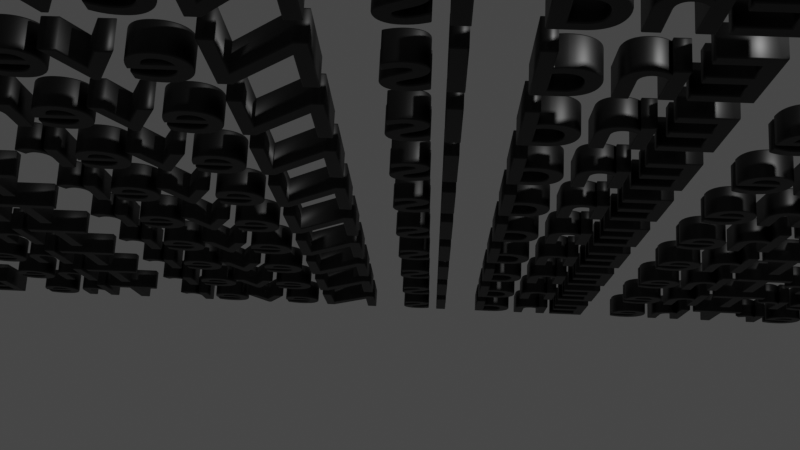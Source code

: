# Source: texts.blend  (saved by Blender 3.2.14; exported with 4.5.12 LTS)
import bpy
from mathutils import Matrix  # noqa: F401  (used for matrix-valued properties, if any)

bpy.ops.wm.read_factory_settings(use_empty=True)
scene = bpy.context.scene
scene.name = 'Scene'

# ---- collections
col_collection = bpy.data.collections.new('Collection'); scene.collection.children.link(col_collection)

# ---- materials (node trees are filled in below, after node groups)
mat_material_001 = bpy.data.materials.new('Material.001')
mat_material_001.use_transparent_shadow = False

# ---- material node trees
mat_material_001.use_nodes = True; mat_material_001.node_tree.nodes.clear()
_N = mat_material_001.node_tree.nodes; _L = mat_material_001.node_tree.links
n0 = _N.new('ShaderNodeOutputMaterial'); n0.name = 'Material Output'; n0.location = (300, 300)
n1 = _N.new('ShaderNodeBsdfPrincipled'); n1.name = 'Principled BSDF'; n1.location = (10, 300)
n1.distribution = 'GGX'
n1.subsurface_method = 'RANDOM_WALK_SKIN'
n1.inputs[0].default_value = (0.0, 0.0, 0.0, 1.0)
n1.inputs[3].default_value = 1.45
n1.inputs[27].default_value = (0.0, 0.0, 0.0, 1.0)
n1.inputs[28].default_value = 30.0
_L.new(n1.outputs[0], n0.inputs[0])
n0.is_active_output = True

# ---- world
world_world = bpy.data.worlds.new('World'); scene.world = world_world
world_world.use_nodes = True; world_world.node_tree.nodes.clear()
_N = world_world.node_tree.nodes; _L = world_world.node_tree.links
n0 = _N.new('ShaderNodeOutputWorld'); n0.name = 'World Output'; n0.location = (300, 300)
n1 = _N.new('ShaderNodeBackground'); n1.name = 'Background'; n1.location = (10, 300)
n1.inputs[0].default_value = (0.05088, 0.05088, 0.05088, 1.0)
_L.new(n1.outputs[0], n0.inputs[0])
n0.is_active_output = True
world_world.color = (0.05088, 0.05088, 0.05088)
world_world.use_sun_shadow = False
world_world.sun_shadow_jitter_overblur = 0.0

# ---- cameras
cam_camera = bpy.data.cameras.new('Camera')
cam_camera.clip_end = 100.0
cam_camera.ortho_scale = 7.314

# ---- lights
light_light = bpy.data.lights.new('Light', 'POINT')
light_light.transmission_factor = 0.0
light_light.energy = 1000.0
light_light.shadow_soft_size = 0.1
light_light.shadow_maximum_resolution = 0.006
light_light.use_absolute_resolution = True

# ---- curves / text
txt_text = bpy.data.curves.new('Text', 'FONT')
txt_text.dimensions = '2D'
txt_text.body = 'The End Is Never The End Is Never The End Is Never The End Is Never\nThe End Is Never The End Is NeverThe End Is Never The End Is Never\nThe End Is Never The End Is NeverThe End Is Never The End Is Never\nThe End Is Never The End Is NeverThe End Is Never The End Is Never\nThe End Is Never The End Is NeverThe End Is Never The End Is Never\nThe End Is Never The End Is NeverThe End Is Never The End Is Never\nThe End Is Never The End Is NeverThe End Is Never The End Is Never\nThe End Is Never The End Is NeverThe End Is Never The End Is Never\nThe End Is Never The End Is NeverThe End Is Never The End Is Never\nThe End Is Never The End Is NeverThe End Is Never The End Is Never\nThe End Is Never The End Is NeverThe End Is Never The End Is Never\nThe End Is Never The End Is NeverThe End Is Never The End Is Never'
txt_text.materials.append(mat_material_001)
txt_text.bevel_resolution = 2
txt_text.extrude = 0.1
txt_text.bevel_depth = 0.01
txt_text.align_x = 'CENTER'
txt_text.align_y = 'CENTER'
txt_text.active_textbox = 2
arm_armature = bpy.data.armatures.new('Armature')  # bones are not reproduced

# ---- objects
ob_light = bpy.data.objects.new('Light', light_light)
ob_camera = bpy.data.objects.new('Camera', cam_camera)
ob_text = bpy.data.objects.new('Text', txt_text)
ob_armature = bpy.data.objects.new('Armature', arm_armature)

# ---- transforms, parenting, visibility, modifiers, constraints
ob_light.location = (4.076, 1.005, 5.904)
ob_light.rotation_euler = (0.6503, 0.05522, 1.866)
ob_light.lock_rotations_4d = False
ob_light.empty_display_type = 'ARROWS'
ob_light.color = (0.0, 0.0, 0.0, 0.0)
ob_light.lineart.crease_threshold = 0.0
ob_camera.location = (0.1519, -2.601, 8.741)
ob_camera.rotation_euler = (0.2445, 0.02356, 0.04797)
ob_camera.lock_rotations_4d = False
ob_camera.empty_display_type = 'ARROWS'
ob_camera.color = (0.0, 0.0, 0.0, 0.0)
ob_camera.display_type = 'WIRE'
ob_camera.lineart.crease_threshold = 0.0
ob_text.parent = ob_armature
ob_text.matrix_parent_inverse = Matrix(((-4.371e-08, 1.0, -2.323e-22, 0.0007287), (4.371e-08, 1.911e-15, 1.0, -0.01862), (0.06856, 2.997e-09, -2.997e-09, 0.4605), (-0.0, 0.0, 0.0, 1.0)))
ob_text.location = (0.2139, 0.0, 1.863e-09)
ob_text.rotation_euler = (1.571, -0.0, 3.142)
_m = ob_text.modifiers.new('Armature', 'ARMATURE')
_m.object = ob_armature
ob_armature.location = (-2.93, -0.0007289, 0.01862)
ob_armature.rotation_euler = (1.571, -0.0, 1.571)
ob_armature.scale = (1.0, 1.0, 14.59)

# ---- collection membership
col_collection.objects.link(ob_light)
col_collection.objects.link(ob_camera)
col_collection.objects.link(ob_text)
col_collection.objects.link(ob_armature)

# ---- scene / render settings (as saved in the file)
scene.camera = ob_camera
scene.frame_start = 1; scene.frame_end = 60; scene.frame_set(3)
scene.render.engine = 'BLENDER_EEVEE_NEXT'
scene.cycles.sampling_pattern = 'TABULATED_SOBOL'
scene.cycles.use_light_tree = False
scene.view_settings.view_transform = 'Filmic'
bpy.context.view_layer.update()
